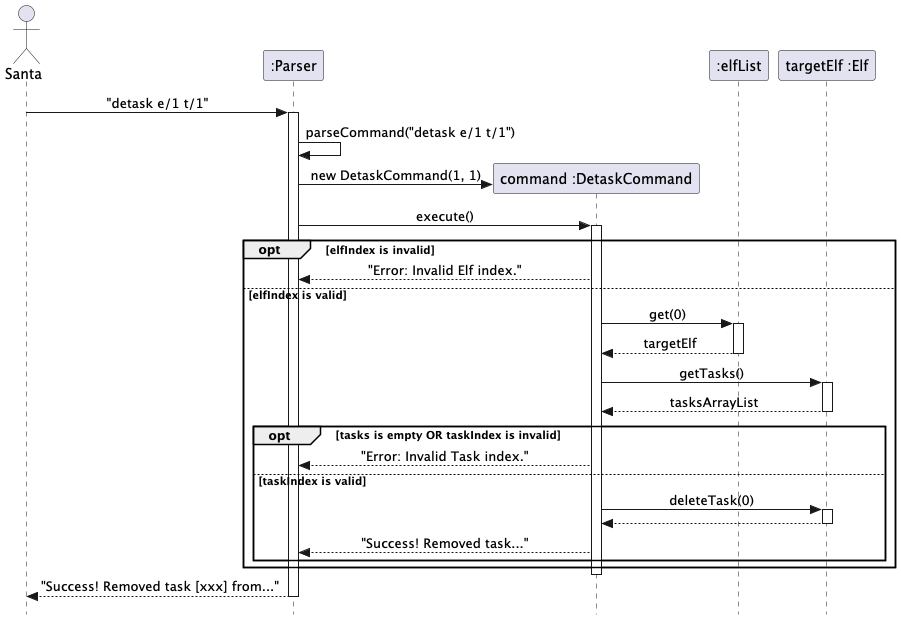

The diagram above was rendered by PlantUML. Its source (embedded in the PNG):
@startuml
skinparam Style strictuml
skinparam SequenceMessageAlignment center

actor Santa
participant ":Parser" as Parser
participant "command :DetaskCommand" as DetaskCommand
participant ":elfList" as elfList
participant "targetElf :Elf" as Elf

Santa -> Parser : "detask e/1 t/1"
activate Parser

Parser -> Parser : parseCommand("detask e/1 t/1")
create DetaskCommand
Parser -> DetaskCommand : new DetaskCommand(1, 1)

Parser -> DetaskCommand : execute()
activate DetaskCommand

opt elfIndex is invalid
    DetaskCommand --> Parser : "Error: Invalid Elf index."
else elfIndex is valid
    DetaskCommand -> elfList : get(0)
    activate elfList
    elfList --> DetaskCommand : targetElf
    deactivate elfList
    
    DetaskCommand -> Elf : getTasks()
    activate Elf
    Elf --> DetaskCommand : tasksArrayList
    deactivate Elf

    opt tasks is empty OR taskIndex is invalid
        DetaskCommand --> Parser : "Error: Invalid Task index."
    else taskIndex is valid
        DetaskCommand -> Elf : deleteTask(0)
        activate Elf
        Elf --> DetaskCommand
        deactivate Elf

        DetaskCommand --> Parser : "Success! Removed task..."
    end
end

deactivate DetaskCommand
Parser --> Santa : "Success! Removed task [xxx] from..."
deactivate Parser

@enduml